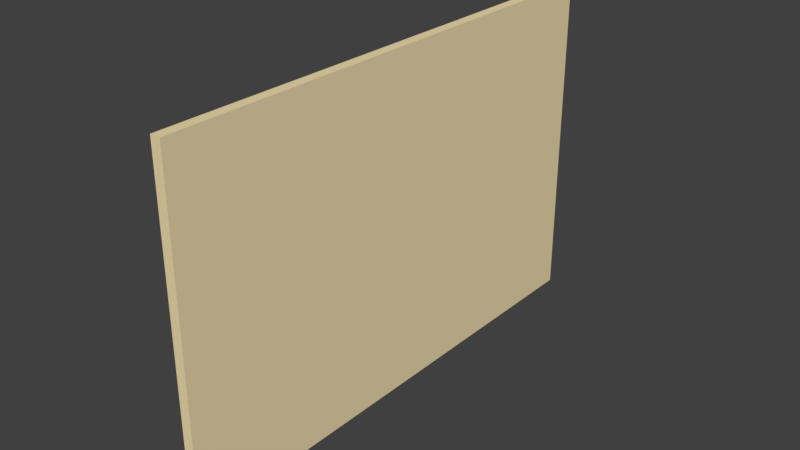 # Source: pinboard.blend  (saved by Blender 2.79.0; exported with 4.5.12 LTS)
import bpy
from mathutils import Matrix  # noqa: F401  (used for matrix-valued properties, if any)

bpy.ops.wm.read_factory_settings(use_empty=True)
scene = bpy.context.scene
scene.name = 'Scene'

# ---- collections
col_collection_1 = bpy.data.collections.new('Collection 1'); scene.collection.children.link(col_collection_1)

# ---- materials (node trees are filled in below, after node groups)
mat_material = bpy.data.materials.new('Material')
mat_material.alpha_threshold = 0.0
mat_material.use_transparent_shadow = False
mat_material.diffuse_color = (0.8829, 0.7358, 0.4306, 1.0)
mat_material.roughness = 0.5
mat_material.line_color = (0.0, 0.0, 0.0, 1.0)
mat_material_001 = bpy.data.materials.new('Material.001')
mat_material_001.alpha_threshold = 0.0
mat_material_001.use_transparent_shadow = False
mat_material_001.diffuse_color = (0.6152, 0.3095, 0.1487, 1.0)
mat_material_001.roughness = 0.5

# ---- material node trees

# ---- world
world_world = bpy.data.worlds.new('World'); scene.world = world_world
world_world.color = (0.05088, 0.05088, 0.05088)
world_world.use_sun_shadow = False
world_world.sun_shadow_jitter_overblur = 0.0
world_world.cycles.sampling_method = 'MANUAL'

# ---- meshes
me_cube = bpy.data.meshes.new('Cube')
me_cube.from_pydata([(1.0, 1.0, -1.0), (1.0, -1.0, -1.0), (-1.0, -0.9596, -0.9596), (-1.0, 0.9596, -0.9596), (1.0, 1.0, 1.0), (1.0, -1.0, 1.0), (-1.0, -0.9596, 0.9596), (-1.0, 0.9596, 0.9596), (-1.0, -1.0, -1.0), (-1.0, 1.0, -1.0), (-1.0, -1.0, 1.0), (-1.0, 1.0, 1.0), (0.3097, -0.9596, -0.9596), (0.3097, 0.9596, -0.9596), (0.3097, -0.9596, 0.9596), (0.3097, 0.9596, 0.9596)], [], [(0, 1, 8, 9), (4, 11, 10, 5), (0, 4, 5, 1), (1, 5, 10, 8), (7, 3, 13, 15), (4, 0, 9, 11), (2, 3, 9, 8), (6, 2, 8, 10), (3, 7, 11, 9), (7, 6, 10, 11), (12, 14, 15, 13), (3, 2, 12, 13), (6, 7, 15, 14), (2, 6, 14, 12)])
me_cube.polygons.foreach_set('material_index', [0, 0, 0, 0, 0, 0, 0, 0, 0, 0, 1, 0, 0, 0])
me_cube.materials.append(mat_material)
me_cube.materials.append(mat_material_001)
me_cube.use_remesh_preserve_volume = False
me_cube.use_remesh_preserve_attributes = False
me_cube.use_mirror_vertex_groups = False
me_cube.update()

# ---- objects
ob_cube = bpy.data.objects.new('Cube', me_cube)

# ---- transforms, parenting, visibility, modifiers, constraints
ob_cube.location = (0.0, 0.0, 1.328)
ob_cube.scale = (0.0299, 1.512, 0.9917)
ob_cube.lock_rotations_4d = False
ob_cube.empty_display_type = 'ARROWS'
ob_cube.lineart.crease_threshold = 0.0

# ---- collection membership
col_collection_1.objects.link(ob_cube)

# ---- scene / render settings (as saved in the file)
scene.frame_start = 1; scene.frame_end = 250; scene.frame_set(1)
scene.render.engine = 'BLENDER_EEVEE_NEXT'
scene.render.resolution_percentage = 50
scene.render.dither_intensity = 0.0
scene.cycles.use_denoising = False
scene.cycles.samples = 128
scene.cycles.sampling_pattern = 'TABULATED_SOBOL'
scene.cycles.use_adaptive_sampling = False
scene.cycles.use_light_tree = False
scene.cycles.blur_glossy = 0.0
scene.cycles.sample_clamp_indirect = 0.0
scene.view_settings.view_transform = 'Standard'
bpy.context.view_layer.update()

# ---- added for rendering (the .blend has no active camera and no usable light): camera, sun
cam_auto = bpy.data.cameras.new('AutoCamera')
cam_auto.lens = 50.0
cam_auto.sensor_width = 36.0
cam_auto.clip_end = 1000.0
ob_auto_camera = bpy.data.objects.new('AutoCamera', cam_auto)
scene.collection.objects.link(ob_auto_camera)
ob_auto_camera.location = (3.34619, -4.01543, 4.00513)
ob_auto_camera.rotation_euler = (1.09748, -7.21219e-08, 0.694738)
scene.camera = ob_auto_camera
light_auto_sun = bpy.data.lights.new('AutoSun', 'SUN')
light_auto_sun.energy = 3.0
light_auto_sun.angle = 0.0523599
ob_auto_sun = bpy.data.objects.new('AutoSun', light_auto_sun)
scene.collection.objects.link(ob_auto_sun)
ob_auto_sun.rotation_euler = (0.872665, 0.174533, 0.523599)
bpy.context.view_layer.update()
